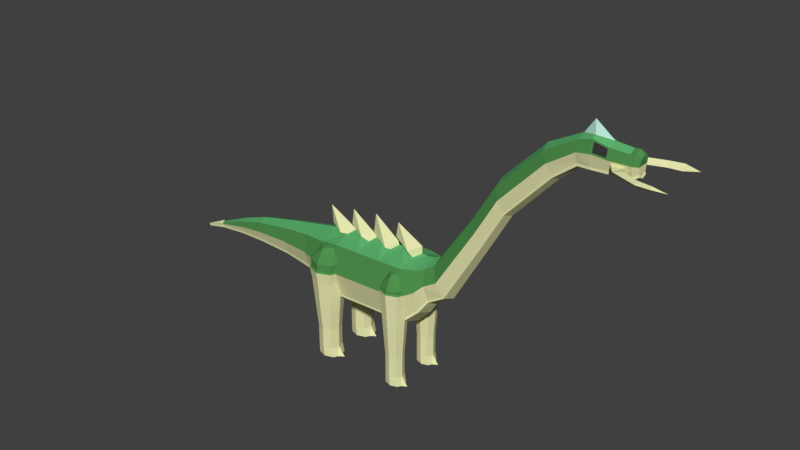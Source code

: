 # Source: Large_Herbivore_Bone.blend  (saved by Blender 2.78.0; exported with 4.5.12 LTS)
import bpy
from mathutils import Matrix  # noqa: F401  (used for matrix-valued properties, if any)

bpy.ops.wm.read_factory_settings(use_empty=True)
scene = bpy.context.scene
scene.name = 'Scene'

# ---- collections
col_collection_1 = bpy.data.collections.new('Collection 1'); scene.collection.children.link(col_collection_1)

# ---- materials (node trees are filled in below, after node groups)
mat_green_hide_large_herbivore_bone = bpy.data.materials.new('Green Hide Large Herbivore Bone')
mat_green_hide_large_herbivore_bone.alpha_threshold = 0.0
mat_green_hide_large_herbivore_bone.use_transparent_shadow = False
mat_green_hide_large_herbivore_bone.diffuse_color = (0.08, 0.28, 0.075, 1.0)
mat_green_hide_large_herbivore_bone.roughness = 0.5
mat_green_hide_large_herbivore_bone.specular_intensity = 0.1
mat_green_hide_large_herbivore_bone.line_color = (0.0, 0.0, 0.0, 1.0)
mat_light_green_hide_large_herbivore_bone = bpy.data.materials.new('Light Green Hide Large Herbivore Bone')
mat_light_green_hide_large_herbivore_bone.alpha_threshold = 0.0
mat_light_green_hide_large_herbivore_bone.use_transparent_shadow = False
mat_light_green_hide_large_herbivore_bone.diffuse_color = (0.11, 0.45, 0.16, 1.0)
mat_light_green_hide_large_herbivore_bone.roughness = 0.5
mat_light_green_hide_large_herbivore_bone.specular_intensity = 0.1
mat_pale_hide_large_herbivore_bone = bpy.data.materials.new('Pale Hide Large Herbivore Bone')
mat_pale_hide_large_herbivore_bone.alpha_threshold = 0.0
mat_pale_hide_large_herbivore_bone.use_transparent_shadow = False
mat_pale_hide_large_herbivore_bone.diffuse_color = (0.5, 0.8, 0.7, 1.0)
mat_pale_hide_large_herbivore_bone.roughness = 0.5
mat_pale_hide_large_herbivore_bone.specular_intensity = 0.1
mat_eyes_large_herbivore_bone = bpy.data.materials.new('Eyes Large Herbivore Bone')
mat_eyes_large_herbivore_bone.alpha_threshold = 0.0
mat_eyes_large_herbivore_bone.use_transparent_shadow = False
mat_eyes_large_herbivore_bone.diffuse_color = (0.03968, 0.03968, 0.03968, 1.0)
mat_eyes_large_herbivore_bone.roughness = 0.5
mat_bone_large_herbivore_bone = bpy.data.materials.new('Bone Large Herbivore Bone')
mat_bone_large_herbivore_bone.alpha_threshold = 0.0
mat_bone_large_herbivore_bone.use_transparent_shadow = False
mat_bone_large_herbivore_bone.diffuse_color = (0.8, 0.8, 0.433, 1.0)
mat_bone_large_herbivore_bone.roughness = 0.5
mat_bone_large_herbivore_bone.specular_intensity = 1.0

# ---- material node trees

# ---- world
world_world = bpy.data.worlds.new('World'); scene.world = world_world
world_world.color = (0.05088, 0.05088, 0.05088)
world_world.use_sun_shadow = False
world_world.sun_shadow_jitter_overblur = 0.0
world_world.cycles.sampling_method = 'MANUAL'

# ---- meshes
me_cube_001 = bpy.data.meshes.new('Cube.001')
me_cube_001.from_pydata([(-2.778, -1.221, 0.4184), (-2.899, -1.221, 3.21), (-2.778, 1.221, 0.4184), (-2.899, 1.221, 3.21), (1.456, -1.221, 0.5395), (1.335, -1.221, 3.331), (1.456, 1.221, 0.5395), (1.335, 1.221, 3.331), (-4.229, 0.0, 4.603), (0.1996, 1.49e-08, 5.016), (-2.839, -1.652, 1.814), (-2.839, 1.652, 1.814), (1.396, 1.652, 1.935), (1.396, -1.652, 1.935), (5.521, -0.5568, 5.79), (-3.907, -1.055, 0.5593), (-3.959, -1.428, 1.765), (-4.012, -1.055, 2.972), (-4.03, 0.0, 3.398), (-4.012, 1.055, 2.972), (-3.959, 1.428, 1.765), (-3.907, 1.055, 0.5593), (-5.266, -0.7889, 0.9936), (-5.305, -1.068, 1.896), (-5.344, -0.7889, 2.798), (-5.358, 0.0, 3.117), (-5.344, 0.7889, 2.798), (-5.305, 1.068, 1.896), (-5.266, 0.7889, 0.9936), (-7.073, -0.6031, 1.128), (-7.103, -0.8165, 1.818), (-7.133, -0.6031, 2.507), (-7.143, 0.0, 2.751), (-7.133, 0.6031, 2.507), (-7.103, 0.8165, 1.818), (-7.073, 0.6031, 1.128), (-9.243, -0.4297, 1.087), (-9.265, -0.5817, 1.579), (-9.286, -0.4297, 2.07), (-9.293, 0.0, 2.244), (-9.286, 0.4297, 2.07), (-9.265, 0.5817, 1.579), (-9.243, 0.4297, 1.087), (-10.99, -0.2615, 0.9272), (-11.0, -0.3541, 1.226), (-11.02, -0.2615, 1.525), (-11.02, 0.0, 1.631), (-11.02, 0.2615, 1.525), (-11.0, 0.3541, 1.226), (-10.99, 0.2615, 0.9272), (2.113, 0.9556, 3.405), (-12.79, -0.07991, 0.6349), (-12.79, -0.1082, 0.7263), (-12.79, -0.07991, 0.8177), (-12.8, 0.0, 0.85), (-12.79, 0.07991, 0.8177), (-12.79, 0.1082, 0.7263), (-12.79, 0.07991, 0.6349), (3.529, -0.6676, 2.387), (2.208, -0.9556, 1.22), (2.161, -1.294, 2.313), (2.113, -0.9556, 3.405), (2.097, 0.0, 3.792), (2.208, 0.9556, 1.22), (2.161, 1.294, 2.313), (2.571, -1.019, 2.719), (2.571, 1.019, 2.719), (2.471, 0.0, 3.881), (2.497, -0.7528, 3.577), (2.497, 0.7528, 3.577), (2.645, -0.7528, 1.86), (2.645, 0.7528, 1.86), (2.953, 0.6676, 3.802), (2.851, 0.0, 4.052), (6.671, -0.5432, 7.808), (3.241, 0.9038, 3.094), (2.953, -0.6676, 3.802), (3.241, -0.9038, 3.094), (3.529, 0.6676, 2.387), (5.041, 0.5568, 6.971), (4.956, 0.0, 7.18), (8.938, -0.4979, 10.26), (5.281, 0.7538, 6.381), (5.041, -0.5568, 6.971), (5.281, -0.7538, 6.381), (5.521, 0.5568, 5.79), (6.204, 0.539, 8.955), (6.121, -0.002067, 9.158), (6.437, 0.7305, 8.381), (6.204, -0.5432, 8.955), (6.437, -0.7346, 8.381), (6.671, 0.539, 7.808), (8.468, 0.4938, 11.29), (8.385, -0.002067, 11.47), (8.703, 0.6692, 10.77), (8.468, -0.4979, 11.29), (8.703, -0.6734, 10.77), (8.938, 0.4938, 10.26), (10.08, -0.4663, 11.13), (10.08, 0.4621, 12.19), (10.08, -0.002067, 12.37), (11.63, -0.4152, 11.27), (10.08, 0.6264, 11.66), (10.08, -0.4663, 12.19), (10.08, -0.6305, 11.66), (10.08, 0.4621, 11.13), (10.73, -0.4663, 11.14), (10.81, 0.4744, 12.29), (10.56, -0.002067, 13.08), (12.57, -0.342, 11.2), (10.81, 0.5965, 11.82), (10.81, -0.4786, 12.29), (10.81, -0.6007, 11.82), (10.73, 0.4621, 11.14), (11.43, 0.4114, 12.12), (11.51, -0.002067, 12.36), (12.82, -0.2488, 11.32), (11.43, 0.5112, 11.74), (11.43, -0.4155, 12.12), (11.43, -0.5153, 11.74), (11.63, 0.411, 11.27), (12.63, 0.3378, 12.15), (12.63, -0.002067, 12.32), (12.27, 0.3833, 11.31), (12.57, 0.4581, 11.66), (12.63, -0.342, 12.15), (12.57, -0.4622, 11.66), (12.57, 0.3378, 11.2), (12.82, -0.002067, 11.21), (12.88, 0.2447, 12.03), (12.88, -0.002067, 12.15), (12.82, -0.002067, 11.66), (12.82, 0.3319, 11.66), (12.88, -0.2488, 12.03), (12.82, -0.3361, 11.66), (12.82, 0.2447, 11.32), (12.27, 0.4425, 11.53), (12.4, -0.3491, 12.12), (12.27, -0.4467, 11.53), (12.27, -0.3874, 11.31), (12.4, -0.002067, 12.29), (12.4, 0.3449, 12.12), (10.73, -0.2342, 12.49), (10.73, 0.23, 12.49), (-3.994, 0.6682, 1.246), (-4.066, 0.4912, 2.307), (-3.994, 1.887, 1.246), (-4.066, 1.854, 2.307), (-2.775, 0.6682, 1.246), (-2.703, 0.4912, 2.307), (-2.775, 1.887, 1.246), (-2.703, 1.854, 2.307), (-4.23, 1.278, 1.246), (-4.33, 1.173, 2.307), (-2.538, 1.278, 1.246), (-2.438, 1.173, 2.307), (-3.384, 2.124, 1.246), (-3.384, 2.119, 2.307), (-3.384, 0.4317, 1.246), (-3.384, 0.2268, 2.307), (-3.384, 1.173, 3.07), (-3.857, 1.173, 3.024), (-3.384, 1.646, 3.024), (-2.911, 1.173, 3.024), (-3.384, 0.6998, 3.024), (-4.074, 1.278, -0.5916), (-3.882, 0.7805, -0.5916), (-3.384, 1.968, -0.5916), (-3.882, 1.775, -0.5916), (-2.694, 1.278, -0.5916), (-2.887, 1.775, -0.5916), (-3.384, 0.5876, -0.5916), (-2.887, 0.7805, -0.5916), (-4.115, 1.278, -2.796), (-3.977, 1.278, -1.655), (-3.811, 0.8509, -1.655), (-3.384, 1.87, -1.655), (-3.811, 1.705, -1.655), (-2.792, 1.278, -1.655), (-2.958, 1.705, -1.655), (-3.384, 0.6853, -1.655), (-2.958, 0.8509, -1.655), (-3.984, 1.278, -3.29), (-3.811, 0.8509, -2.796), (-3.384, 1.87, -2.796), (-3.811, 1.705, -2.796), (-2.792, 1.278, -2.796), (-2.958, 1.705, -2.796), (-3.384, 0.6853, -2.796), (-2.958, 0.8509, -2.796), (-3.994, -0.6681, 1.246), (-3.798, 0.8509, -3.29), (-3.317, 1.87, -3.29), (-3.798, 1.705, -3.29), (-2.435, 1.278, -3.29), (-2.836, 1.705, -3.29), (-3.317, 0.6853, -3.29), (-2.836, 0.8509, -3.29), (-3.317, 1.278, -3.29), (-4.066, -0.4911, 2.307), (-3.994, -1.887, 1.246), (-4.066, -1.854, 2.307), (-2.775, -0.6681, 1.246), (-2.703, -0.4911, 2.307), (-2.775, -1.887, 1.246), (-2.703, -1.854, 2.307), (-4.23, -1.278, 1.246), (-4.33, -1.173, 2.307), (-2.538, -1.278, 1.246), (-2.438, -1.173, 2.307), (-3.384, -2.124, 1.246), (-3.384, -2.118, 2.307), (-3.384, -0.4316, 1.246), (-3.384, -0.2267, 2.307), (-3.384, -1.173, 3.07), (-3.857, -1.173, 3.024), (-3.384, -1.646, 3.024), (-2.911, -1.173, 3.024), (-3.384, -0.6996, 3.024), (-4.074, -1.278, -0.5916), (-3.882, -0.7804, -0.5916), (-3.384, -1.968, -0.5916), (-3.882, -1.775, -0.5916), (-2.694, -1.278, -0.5916), (-2.887, -1.775, -0.5916), (-3.384, -0.5875, -0.5916), (-2.887, -0.7804, -0.5916), (-4.115, -1.278, -2.796), (-3.977, -1.278, -1.655), (-3.811, -0.8508, -1.655), (-3.384, -1.87, -1.655), (-3.811, -1.704, -1.655), (-2.792, -1.278, -1.655), (-2.958, -1.704, -1.655), (-3.384, -0.6852, -1.655), (-2.958, -0.8508, -1.655), (-3.984, -1.278, -3.29), (-3.811, -0.8508, -2.796), (-3.384, -1.87, -2.796), (-3.811, -1.704, -2.796), (-2.792, -1.278, -2.796), (-2.958, -1.704, -2.796), (-3.384, -0.6852, -2.796), (-2.958, -0.8508, -2.796), (-3.798, -0.8508, -3.29), (-3.317, -1.87, -3.29), (-3.798, -1.704, -3.29), (-2.435, -1.278, -3.29), (-2.836, -1.704, -3.29), (-3.317, -0.6852, -3.29), (-2.836, -0.8508, -3.29), (-3.317, -1.278, -3.29), (0.5343, 0.7696, 1.246), (0.4768, 0.628, 2.307), (0.5343, 1.745, 1.246), (0.4768, 1.718, 2.307), (1.51, 0.7696, 1.246), (1.567, 0.628, 2.307), (1.51, 1.745, 1.246), (1.567, 1.718, 2.307), (0.3451, 1.257, 1.246), (0.2652, 1.173, 2.307), (1.699, 1.257, 1.246), (1.779, 1.173, 2.307), (1.022, 1.934, 1.246), (1.022, 1.93, 2.307), (1.022, 0.5804, 1.246), (1.022, 0.4165, 2.307), (1.022, 1.173, 3.07), (0.6436, 1.173, 3.024), (1.022, 1.552, 3.024), (1.4, 1.173, 3.024), (1.022, 0.7949, 3.024), (0.4698, 1.257, -0.5916), (0.6242, 0.8595, -0.5916), (1.022, 1.809, -0.5916), (0.6242, 1.655, -0.5916), (1.574, 1.257, -0.5916), (1.42, 1.655, -0.5916), (1.022, 0.7052, -0.5916), (1.42, 0.8595, -0.5916), (0.4101, 1.257, -2.796), (0.548, 1.257, -1.655), (0.6805, 0.9158, -1.655), (1.022, 1.731, -1.655), (0.6805, 1.599, -1.655), (1.496, 1.257, -1.655), (1.363, 1.599, -1.655), (1.022, 0.7833, -1.655), (1.363, 0.9158, -1.655), (0.5422, 1.257, -3.29), (0.6805, 0.9158, -2.796), (1.022, 1.731, -2.796), (0.6805, 1.599, -2.796), (1.496, 1.257, -2.796), (1.363, 1.599, -2.796), (1.022, 0.7833, -2.796), (1.363, 0.9158, -2.796), (0.5343, -0.7695, 1.246), (0.6914, 0.9158, -3.29), (1.076, 1.731, -3.29), (0.6914, 1.599, -3.29), (1.824, 1.257, -3.29), (1.461, 1.599, -3.29), (1.076, 0.7833, -3.29), (1.461, 0.9158, -3.29), (1.076, 1.257, -3.29), (0.4768, -0.6279, 2.307), (0.5343, -1.745, 1.246), (0.4768, -1.718, 2.307), (1.51, -0.7695, 1.246), (1.567, -0.6279, 2.307), (1.51, -1.745, 1.246), (1.567, -1.718, 2.307), (0.3451, -1.257, 1.246), (0.2652, -1.173, 2.307), (1.699, -1.257, 1.246), (1.779, -1.173, 2.307), (1.022, -1.934, 1.246), (1.022, -1.93, 2.307), (1.022, -0.5803, 1.246), (1.022, -0.4164, 2.307), (1.022, -1.173, 3.07), (0.6436, -1.173, 3.024), (1.022, -1.551, 3.024), (1.4, -1.173, 3.024), (1.022, -0.7947, 3.024), (0.4698, -1.257, -0.5916), (0.6242, -0.8594, -0.5916), (1.022, -1.809, -0.5916), (0.6242, -1.655, -0.5916), (1.574, -1.257, -0.5916), (1.42, -1.655, -0.5916), (1.022, -0.705, -0.5916), (1.42, -0.8594, -0.5916), (0.4101, -1.257, -2.796), (0.548, -1.257, -1.655), (0.6805, -0.9157, -1.655), (1.022, -1.731, -1.655), (0.6805, -1.599, -1.655), (1.496, -1.257, -1.655), (1.363, -1.599, -1.655), (1.022, -0.7832, -1.655), (1.363, -0.9157, -1.655), (0.5422, -1.257, -3.29), (0.6805, -0.9157, -2.796), (1.022, -1.731, -2.796), (0.6805, -1.599, -2.796), (1.496, -1.257, -2.796), (1.363, -1.599, -2.796), (1.022, -0.7832, -2.796), (1.363, -0.9157, -2.796), (0.6914, -0.9157, -3.29), (1.076, -1.731, -3.29), (0.6914, -1.599, -3.29), (1.824, -1.257, -3.29), (1.461, -1.599, -3.29), (1.076, -0.7832, -3.29), (1.461, -0.9157, -3.29), (1.076, -1.257, -3.29), (10.73, 0.4621, 12.38), (10.73, 0.6264, 11.76), (10.73, -0.4663, 12.38), (10.73, -0.6305, 11.76), (11.63, 0.4801, 11.53), (11.51, 0.3838, 12.17), (11.51, -0.388, 12.17), (11.63, -0.4843, 11.53), (10.81, 0.4469, 12.29), (10.81, 0.5619, 11.82), (10.81, -0.451, 12.29), (10.81, -0.5661, 11.82), (11.43, 0.4815, 11.74), (11.43, 0.3875, 12.12), (11.43, -0.3916, 12.12), (11.43, -0.4857, 11.74), (-2.717, -4.496e-07, -0.1919), (-2.739, -1.221, 0.3019), (1.496, 1.221, 0.4229), (-2.739, 1.221, 0.3019), (1.517, -4.496e-07, -0.07082), (1.496, -1.221, 0.4229), (-3.868, -1.055, 0.4428), (2.248, -0.9556, 1.104), (-3.849, -4.496e-07, 0.01606), (-3.868, 1.055, 0.4428), (-5.227, 0.7889, 0.877), (-5.213, -4.496e-07, 0.558), (-5.227, -0.7889, 0.877), (-7.033, -0.6031, 1.012), (-7.023, -4.496e-07, 0.7676), (-7.033, 0.6031, 1.012), (-9.204, 0.4297, 0.9709), (-9.196, -4.496e-07, 0.797), (-9.204, -0.4297, 0.9709), (-10.95, 0.2615, 0.8106), (-10.95, -4.496e-07, 0.7048), (-10.95, -0.2615, 0.8106), (-12.75, 0.07991, 0.5184), (-12.75, -4.496e-07, 0.4861), (-12.75, -0.07991, 0.5184), (2.685, -0.7528, 1.744), (2.711, -4.496e-07, 1.44), (3.568, -0.6676, 2.27), (2.264, -4.496e-07, 0.7172), (2.248, 0.9556, 1.104), (2.685, 0.7528, 1.744), (3.67, -4.496e-07, 2.02), (3.568, 0.6676, 2.27), (5.561, 0.5568, 5.674), (5.561, -0.5568, 5.674), (5.646, -4.496e-07, 5.465), (6.71, -0.5432, 7.691), (6.793, -0.002067, 7.488), (8.978, 0.4938, 10.14), (6.71, 0.539, 7.691), (8.978, -0.4979, 10.14), (9.061, -0.002067, 9.956), (10.12, -0.4663, 11.01), (10.12, -0.002067, 10.83), (10.12, 0.4621, 11.01), (10.77, 0.4621, 11.02), (10.77, -0.4663, 11.02), (10.77, -0.002067, 10.8), (11.55, -0.388, 11.02), (11.55, -0.002067, 10.84), (11.55, 0.3838, 11.02), (12.44, 0.3449, 11.07), (12.61, -0.342, 11.08), (12.61, -0.002067, 10.92), (12.86, -0.002067, 11.09), (12.61, 0.3378, 11.08), (12.86, 0.2447, 11.21), (12.44, -0.002067, 10.91), (12.44, -0.3491, 11.07), (12.86, -0.2488, 11.21), (12.4, 0.3449, 11.19), (11.51, 0.3838, 11.14), (11.51, -0.5245, 11.66), (11.51, -0.388, 11.14), (11.51, 0.5204, 11.66), (12.4, -0.3491, 11.19), (12.4, 0.4677, 11.66), (12.4, -0.4718, 11.66), (12.49, 0.8073, 11.33), (12.03, 0.8657, 11.31), (12.03, -1.015, 11.49), (12.03, -0.8698, 11.31), (12.03, 1.011, 11.49), (12.49, -0.8115, 11.33), (12.49, 0.9319, 11.6), (12.49, -0.936, 11.6), (13.32, 1.104, 11.32), (13.31, 1.287, 11.28), (13.31, -1.507, 11.47), (13.31, -1.291, 11.28), (13.31, 1.503, 11.47), (13.32, -1.108, 11.32), (13.32, 1.274, 11.57), (13.32, -1.278, 11.57), (13.96, 1.201, 11.31), (13.96, 1.287, 11.28), (13.96, -1.507, 11.47), (13.96, -1.291, 11.28), (13.96, 1.503, 11.47), (13.96, -1.205, 11.31), (13.96, 1.386, 11.58), (13.96, -1.39, 11.58), (14.67, 1.352, 11.43), (14.67, -1.356, 11.43), (-3.384, -2.121, 1.887), (-3.384, -0.3078, 1.887), (-4.291, -1.214, 1.887), (-2.478, -1.214, 1.887), (-2.731, -0.5612, 1.887), (-2.731, -1.867, 1.887), (-4.037, -1.867, 1.887), (-4.037, -0.5612, 1.887), (0.4381, 0.6104, 2.107), (0.4381, 1.778, 2.107), (1.606, 1.778, 2.107), (1.606, 0.6104, 2.107), (1.832, 1.194, 2.107), (0.2115, 1.194, 2.107), (1.022, 0.3838, 2.107), (1.022, 2.005, 2.107), (-4.098, 0.5064, 1.827), (-4.098, 1.934, 1.827), (-2.671, 1.934, 1.827), (-2.671, 0.5064, 1.827), (-2.394, 1.22, 1.827), (-4.375, 1.22, 1.827), (-3.384, 0.2295, 1.827), (-3.384, 2.211, 1.827), (-4.098, -0.5063, 1.827), (-4.098, -1.934, 1.827), (-2.671, -1.934, 1.827), (-2.671, -0.5063, 1.827), (-2.394, -1.22, 1.827), (-4.375, -1.22, 1.827), (-3.384, -0.2293, 1.827), (-3.384, -2.211, 1.827), (-3.384, 2.121, 1.887), (-3.384, 0.3079, 1.887), (-4.291, 1.214, 1.887), (-2.478, 1.214, 1.887), (-2.731, 0.5613, 1.887), (-2.731, 1.867, 1.887), (-4.037, 1.867, 1.887), (-4.037, 0.5613, 1.887), (0.4381, -0.6102, 2.107), (0.4381, -1.778, 2.107), (1.606, -1.778, 2.107), (1.606, -0.6102, 2.107), (1.832, -1.194, 2.107), (0.2115, -1.194, 2.107), (1.022, -0.3837, 2.107), (1.022, -2.005, 2.107), (0.4839, -0.6456, 2.175), (0.4839, -1.722, 2.175), (1.56, -1.722, 2.175), (1.56, -0.6456, 2.175), (1.769, -1.184, 2.175), (0.2752, -1.184, 2.175), (1.022, -0.4369, 2.175), (1.022, -1.93, 2.175), (0.4839, 0.6457, 2.175), (0.4839, 1.722, 2.175), (1.56, 1.722, 2.175), (1.56, 0.6457, 2.175), (1.769, 1.184, 2.175), (0.2752, 1.184, 2.175), (1.022, 0.437, 2.175), (1.022, 1.93, 2.175), (0.5451, 1.257, -3.043), (0.548, 1.257, -2.226), (0.548, -1.257, -2.226), (0.5451, -1.257, -3.043), (-3.98, 1.278, -3.043), (-3.977, 1.278, -2.226), (-3.98, -1.278, -3.043), (-3.977, -1.278, -2.226), (1.535, 1.428, -3.29), (1.535, 1.087, -3.29), (1.535, -1.428, -3.29), (1.535, -1.086, -3.29), (-2.743, -1.491, -3.29), (-2.743, -1.064, -3.29), (-2.743, 1.491, -3.29), (-2.743, 1.064, -3.29), (0.04472, 1.221, 0.4991), (-1.367, 1.221, 0.4588), (-1.488, 1.221, 3.25), (-0.07633, 1.221, 3.29), (-1.367, -1.221, 0.4588), (0.04472, -1.221, 0.4991), (-0.07633, -1.221, 3.29), (-1.488, -1.221, 3.25), (-2.718, 2.123e-08, 4.826), (-1.237, 0.0, 5.035), (-0.0158, -1.652, 1.895), (-1.427, -1.652, 1.854), (-1.427, 1.652, 1.854), (-0.0158, 1.652, 1.895), (0.08424, 1.221, 0.3826), (-1.327, 1.221, 0.3422), (-1.327, -1.221, 0.3422), (0.08424, -1.221, 0.3826), (0.1056, -4.496e-07, -0.1112), (-1.306, -4.496e-07, -0.1515), (1.324, 0.2814, 3.578), (1.705, 0.0, 3.808), (1.324, -0.2814, 3.578), (0.608, 0.0, 3.804), (-0.08703, -0.2814, 3.537), (0.2551, 0.0, 3.794), (-0.8034, 0.0, 3.764), (-0.08703, 0.2814, 3.537), (-1.156, 0.0, 3.754), (-1.498, 0.2814, 3.497), (-2.215, 0.0, 3.724), (-1.498, -0.2814, 3.497), (-2.568, 0.0, 3.713), (-2.91, -0.2814, 3.456), (-3.475, 0.0, 3.551), (-2.91, 0.2814, 3.456), (-12.83, -0.1258, 0.7564), (-12.84, -0.09293, 0.8626), (-12.84, 0.0, 0.9002), (-12.84, 0.09293, 0.8626), (-12.83, 0.1258, 0.7564), (-12.83, 0.09293, 0.6501), (-12.83, -0.09293, 0.6501), (-14.07, 0.0, 0.319), (-12.78, -0.09293, 0.5146), (-14.02, -5.229e-07, 0.1835), (-12.78, 0.09293, 0.5146), (-12.78, -5.229e-07, 0.477), (1.131, 0.422, 3.869), (1.131, -0.422, 3.869), (1.702, 1.49e-08, 4.215), (0.05631, 1.49e-08, 4.209), (0.2079, 0.0, 3.988), (-0.3054, 0.422, 3.602), (-0.3054, -0.422, 3.602), (-1.38, 0.0, 3.942), (-2.84, 2.123e-08, 3.947), (-1.92, -0.3613, 3.656), (-1.92, 0.3613, 3.656), (-1.481, 2.123e-08, 3.986), (-4.146, 0.0, 3.598), (-3.298, -0.422, 3.456), (-2.785, 0.0, 3.842), (-3.298, 0.422, 3.456)], [], [(0, 10, 16, 15), (563, 553, 7, 12), (116, 109, 428, 435), (561, 557, 1, 10), (35, 28, 386, 391), (558, 606, 607), (552, 3, 585, 582, 580, 579), (74, 14, 410, 412), (113, 437, 426, 421), (441, 439, 424, 434), (8, 613, 610), (13, 4, 59, 60), (554, 561, 10, 0), (12, 7, 50, 64), (550, 563, 12, 6), (1, 583, 584, 18, 17), (437, 436, 427, 426), (19, 20, 27, 26), (16, 17, 24, 23), (20, 21, 28, 27), (11, 2, 21, 20), (135, 128, 430, 432), (10, 1, 17, 16), (3, 11, 20, 19), (23, 24, 31, 30), (27, 28, 35, 34), (24, 25, 32, 31), (22, 23, 30, 29), (18, 19, 26, 25), (85, 91, 415, 409), (15, 16, 23, 22), (17, 18, 25, 24), (29, 30, 37, 36), (42, 35, 391, 392), (32, 33, 40, 39), (43, 51, 400, 397), (26, 27, 34, 33), (21, 2, 379, 385), (25, 26, 33, 32), (0, 15, 382, 377), (49, 42, 392, 395), (39, 40, 47, 46), (56, 57, 591, 590), (40, 41, 48, 47), (31, 32, 39, 38), (34, 35, 42, 41), (30, 31, 38, 37), (33, 34, 41, 40), (47, 48, 56, 55), (44, 45, 53, 52), (48, 49, 57, 56), (45, 46, 54, 53), (36, 37, 44, 43), (38, 39, 46, 45), (41, 42, 49, 48), (37, 38, 45, 44), (399, 400, 594, 597), (54, 55, 589, 588), (400, 51, 592, 594), (14, 58, 403, 410), (78, 85, 409, 408), (46, 47, 55, 54), (439, 106, 422, 424), (43, 44, 52, 51), (7, 570, 571, 62, 50), (6, 12, 64, 63), (9, 599, 600), (5, 13, 60, 61), (53, 54, 588, 587), (55, 56, 590, 589), (109, 441, 434, 428), (57, 398, 596, 591), (97, 105, 420, 414), (61, 60, 65, 68), (22, 29, 389, 388), (62, 61, 68, 67), (68, 65, 77, 76), (69, 67, 73, 72), (66, 69, 72, 75), (65, 70, 58, 77), (60, 59, 70, 65), (50, 62, 67, 69), (64, 50, 69, 66), (63, 64, 66, 71), (77, 58, 14, 84), (550, 6, 378, 564), (72, 73, 80, 79), (75, 72, 79, 82), (71, 66, 75, 78), (67, 68, 76, 73), (71, 78, 408, 406), (52, 53, 587, 586), (28, 21, 385, 386), (79, 80, 87, 86), (82, 79, 86, 88), (80, 83, 89, 87), (76, 77, 84, 83), (78, 75, 82, 85), (98, 81, 416, 418), (73, 76, 83, 80), (87, 89, 95, 93), (106, 98, 418, 422), (91, 88, 94, 97), (89, 90, 96, 95), (84, 14, 74, 90), (83, 84, 90, 89), (85, 82, 88, 91), (105, 113, 421, 420), (97, 94, 102, 105), (95, 96, 104, 103), (96, 81, 98, 104), (70, 59, 383, 401), (88, 86, 92, 94), (86, 87, 93, 92), (36, 43, 397, 394), (90, 74, 81, 96), (104, 98, 106, 363), (6, 63, 405, 378), (99, 100, 143, 360), (102, 99, 360, 361), (63, 71, 406, 405), (93, 95, 103, 100), (94, 92, 99, 102), (92, 93, 100, 99), (111, 112, 371, 370), (108, 142, 115), (436, 127, 431, 427), (113, 361, 440, 437), (103, 104, 363, 362), (105, 102, 361, 113), (127, 135, 432, 431), (100, 142, 108), (140, 137, 125, 122), (29, 36, 394, 389), (436, 442, 124, 127), (137, 443, 126, 125), (360, 143, 115, 365), (57, 49, 395, 398), (363, 106, 439, 438), (114, 117, 372, 373), (125, 126, 134, 133), (126, 109, 116, 134), (59, 4, 381, 383), (121, 122, 130, 129), (442, 141, 121, 124), (141, 140, 122, 121), (81, 74, 412, 416), (443, 441, 109, 126), (128, 131, 134, 116), (135, 132, 131, 128), (132, 129, 131), (131, 133, 134), (127, 124, 132, 135), (128, 116, 435, 430), (122, 125, 133, 130), (124, 121, 129, 132), (367, 101, 447, 446), (58, 70, 401, 403), (365, 115, 140, 141), (440, 365, 141, 442), (366, 438, 443, 137), (101, 139, 449, 447), (91, 97, 414, 415), (115, 366, 137, 140), (133, 131, 130), (131, 129, 130), (142, 100, 103, 362), (143, 100, 108), (115, 142, 362, 366), (115, 143, 108), (504, 153, 147, 508), (502, 157, 151, 507), (505, 155, 149, 506), (503, 159, 145, 509), (150, 154, 169, 170), (160, 161, 164), (157, 147, 162), (156, 150, 170, 167), (507, 151, 155, 505), (509, 145, 153, 504), (144, 152, 165, 166), (151, 163, 155), (155, 163, 149), (158, 144, 166, 171), (506, 149, 159, 503), (508, 147, 157, 502), (162, 161, 160), (163, 162, 160), (164, 161, 145), (164, 163, 160), (162, 147, 161), (161, 147, 153), (163, 151, 162), (162, 151, 157), (149, 163, 164), (164, 159, 149), (145, 161, 153), (145, 159, 164), (168, 167, 176, 177), (172, 171, 180, 181), (169, 172, 181, 178), (167, 170, 179, 176), (154, 148, 172, 169), (152, 146, 168, 165), (148, 158, 171, 172), (146, 156, 167, 168), (178, 181, 189, 186), (176, 179, 187, 184), (175, 174, 539, 183), (179, 178, 186, 187), (171, 166, 175, 180), (165, 168, 177, 174), (170, 169, 178, 179), (166, 165, 174, 175), (183, 538, 182, 191), (187, 186, 548, 195), (173, 185, 538), (188, 183, 191, 196), (181, 180, 188, 189), (177, 176, 184, 185), (180, 175, 183, 188), (174, 177, 185, 539), (198, 194, 549, 197, 196), (192, 195, 548, 194, 198), (193, 192, 198, 182), (182, 198, 196, 191), (184, 187, 195, 192), (186, 189, 197, 549), (189, 188, 196, 197), (185, 184, 192, 193), (472, 476, 201, 207), (470, 475, 205, 211), (473, 474, 203, 209), (471, 477, 199, 213), (204, 224, 223, 208), (214, 218, 215), (211, 216, 201), (210, 221, 224, 204), (475, 473, 209, 205), (477, 472, 207, 199), (190, 220, 219, 206), (205, 209, 217), (209, 203, 217), (212, 225, 220, 190), (474, 471, 213, 203), (476, 470, 211, 201), (216, 214, 215), (217, 214, 216), (218, 199, 215), (218, 214, 217), (216, 215, 201), (215, 207, 201), (217, 216, 205), (216, 211, 205), (203, 218, 217), (218, 203, 213), (199, 207, 215), (199, 218, 213), (222, 231, 230, 221), (226, 235, 234, 225), (223, 232, 235, 226), (221, 230, 233, 224), (208, 223, 226, 202), (206, 219, 222, 200), (202, 226, 225, 212), (200, 222, 221, 210), (232, 240, 243, 235), (230, 238, 241, 233), (229, 237, 541, 228), (233, 241, 240, 232), (225, 234, 229, 220), (219, 228, 231, 222), (224, 233, 232, 223), (220, 229, 228, 219), (237, 244, 236, 540), (241, 248, 546, 240), (227, 540, 239), (242, 249, 244, 237), (235, 243, 242, 234), (231, 239, 238, 230), (234, 242, 237, 229), (228, 541, 239, 231), (251, 249, 250, 547, 247), (245, 251, 247, 546, 248), (246, 236, 251, 245), (236, 244, 249, 251), (238, 245, 248, 241), (240, 247, 547), (243, 250, 249, 242), (239, 246, 245, 238), (531, 261, 255, 527), (533, 265, 259, 528), (530, 263, 257, 529), (532, 267, 253, 526), (258, 262, 277, 278), (268, 269, 272), (265, 255, 270), (264, 258, 278, 275), (528, 259, 263, 530), (526, 253, 261, 531), (252, 260, 273, 274), (259, 271, 263), (263, 271, 257), (266, 252, 274, 279), (529, 257, 267, 532), (527, 255, 265, 533), (270, 269, 268), (271, 270, 268), (272, 269, 253), (272, 271, 268), (270, 255, 269), (269, 255, 261), (271, 259, 270), (270, 259, 265), (257, 271, 272), (272, 267, 257), (253, 269, 261), (253, 267, 272), (276, 275, 284, 285), (280, 279, 288, 289), (277, 280, 289, 286), (275, 278, 287, 284), (262, 256, 280, 277), (260, 254, 276, 273), (256, 266, 279, 280), (254, 264, 275, 276), (286, 289, 297, 294), (284, 287, 295, 292), (283, 282, 535, 291), (287, 286, 294, 295), (279, 274, 283, 288), (273, 276, 285, 282), (278, 277, 286, 287), (274, 273, 282, 283), (291, 534, 290, 299), (295, 294, 542, 303), (281, 293, 534), (296, 291, 299, 304), (289, 288, 296, 297), (285, 284, 292, 293), (288, 283, 291, 296), (282, 285, 293, 535), (306, 302, 543, 305, 304), (300, 303, 542, 302, 306), (301, 300, 306, 290), (290, 306, 304, 299), (292, 295, 303, 300), (294, 543, 302), (297, 296, 304, 305), (293, 292, 300, 301), (523, 519, 309, 315), (525, 520, 313, 319), (522, 521, 311, 317), (524, 518, 307, 321), (312, 332, 331, 316), (322, 326, 323), (319, 324, 309), (318, 329, 332, 312), (520, 522, 317, 313), (518, 523, 315, 307), (298, 328, 327, 314), (313, 317, 325), (317, 311, 325), (320, 333, 328, 298), (521, 524, 321, 311), (519, 525, 319, 309), (324, 322, 323), (325, 322, 324), (326, 307, 323), (326, 322, 325), (324, 323, 309), (323, 315, 309), (325, 324, 313), (324, 319, 313), (311, 326, 325), (326, 311, 321), (307, 315, 323), (307, 326, 321), (330, 339, 338, 329), (334, 343, 342, 333), (331, 340, 343, 334), (329, 338, 341, 332), (316, 331, 334, 310), (314, 327, 330, 308), (310, 334, 333, 320), (308, 330, 329, 318), (340, 348, 351, 343), (338, 346, 349, 341), (337, 345, 536, 336), (341, 349, 348, 340), (333, 342, 337, 328), (327, 336, 339, 330), (332, 341, 340, 331), (328, 337, 336, 327), (345, 352, 344, 537), (349, 356, 544, 348), (335, 537, 347), (350, 357, 352, 345), (343, 351, 350, 342), (339, 347, 346, 338), (342, 350, 345, 337), (336, 536, 347, 339), (359, 357, 358, 545, 355), (353, 359, 355, 544, 356), (354, 344, 359, 353), (344, 352, 357, 359), (346, 353, 356, 349), (348, 355, 545), (351, 358, 357, 350), (347, 354, 353, 346), (107, 110, 361, 360), (112, 111, 362, 363), (110, 117, 440, 361), (117, 114, 365, 440), (118, 119, 438, 366), (111, 118, 366, 362), (114, 107, 360, 365), (119, 112, 363, 438), (369, 368, 373, 372), (370, 371, 375, 374), (107, 114, 373, 368), (119, 118, 374, 375), (117, 110, 369, 372), (110, 107, 368, 369), (112, 119, 375, 371), (118, 111, 370, 374), (381, 380, 404, 383), (568, 380, 381, 567), (564, 378, 380, 568), (380, 378, 405, 404), (376, 377, 382, 384), (385, 384, 387, 386), (379, 376, 384, 385), (384, 382, 388, 387), (390, 389, 394, 393), (391, 390, 393, 392), (386, 387, 390, 391), (387, 388, 389, 390), (393, 394, 397, 396), (392, 393, 396, 395), (398, 399, 597, 596), (395, 396, 399, 398), (396, 397, 400, 399), (51, 52, 586, 592), (404, 405, 406, 402), (383, 404, 402, 401), (407, 408, 409, 411), (401, 402, 407, 403), (402, 406, 408, 407), (411, 409, 415, 413), (403, 407, 411, 410), (412, 413, 417, 416), (410, 411, 413, 412), (417, 414, 420, 419), (413, 415, 414, 417), (419, 420, 421, 423), (416, 417, 419, 418), (422, 423, 425, 424), (418, 419, 423, 422), (434, 433, 429, 428), (423, 421, 426, 425), (429, 431, 432, 430), (433, 427, 431, 429), (428, 429, 430, 435), (425, 426, 427, 433), (424, 425, 433, 434), (15, 22, 388, 382), (554, 0, 377, 566), (120, 123, 436, 437), (101, 367, 438, 439), (364, 120, 437, 440), (139, 101, 439, 441), (136, 364, 440, 442), (367, 138, 443, 438), (138, 139, 441, 443), (123, 136, 442, 436), (451, 446, 454, 459), (450, 444, 452, 458), (139, 138, 451, 449), (364, 136, 450, 448), (120, 364, 448, 445), (123, 120, 445, 444), (136, 123, 444, 450), (138, 367, 446, 451), (453, 456, 464, 461), (456, 458, 466, 464), (447, 449, 457, 455), (446, 447, 455, 454), (449, 451, 459, 457), (448, 450, 458, 456), (445, 448, 456, 453), (444, 445, 453, 452), (464, 466, 468), (465, 467, 469), (452, 453, 461, 460), (458, 452, 460, 466), (459, 454, 462, 467), (455, 457, 465, 463), (454, 455, 463, 462), (457, 459, 467, 465), (461, 464, 468), (460, 461, 468), (466, 460, 468), (467, 462, 469), (463, 465, 469), (462, 463, 469), (256, 481, 484, 266), (252, 478, 483, 260), (258, 480, 482, 262), (266, 484, 478, 252), (262, 482, 481, 256), (264, 485, 480, 258), (260, 483, 479, 254), (308, 318, 517, 511), (499, 495, 476, 472), (501, 496, 475, 470), (498, 497, 474, 473), (500, 494, 477, 471), (496, 498, 473, 475), (494, 499, 472, 477), (497, 500, 471, 474), (146, 487, 493, 156), (148, 489, 492, 158), (144, 486, 491, 152), (150, 488, 490, 154), (158, 492, 486, 144), (154, 490, 489, 148), (156, 493, 488, 150), (152, 491, 487, 146), (200, 210, 501, 495), (202, 212, 500, 497), (190, 206, 499, 494), (204, 208, 498, 496), (212, 190, 494, 500), (208, 202, 497, 498), (210, 204, 496, 501), (206, 200, 495, 499), (495, 501, 470, 476), (491, 504, 508, 487), (493, 502, 507, 488), (490, 505, 506, 489), (492, 503, 509, 486), (488, 507, 505, 490), (486, 509, 504, 491), (489, 506, 503, 492), (310, 320, 516, 513), (298, 314, 515, 510), (312, 316, 514, 512), (320, 298, 510, 516), (316, 310, 513, 514), (318, 312, 512, 517), (314, 308, 511, 515), (487, 508, 502, 493), (511, 517, 525, 519), (513, 516, 524, 521), (510, 515, 523, 518), (512, 514, 522, 520), (516, 510, 518, 524), (514, 513, 521, 522), (517, 512, 520, 525), (515, 511, 519, 523), (479, 527, 533, 485), (481, 529, 532, 484), (478, 526, 531, 483), (480, 528, 530, 482), (484, 532, 526, 478), (482, 530, 529, 481), (485, 533, 528, 480), (483, 531, 527, 479), (254, 479, 485, 264), (534, 291, 281), (535, 293, 281), (291, 535, 281), (534, 293, 301, 290), (347, 536, 335), (536, 345, 335), (347, 537, 344, 354), (537, 335, 345), (538, 183, 173), (539, 185, 173), (183, 539, 173), (538, 185, 193, 182), (239, 540, 236, 246), (540, 227, 237), (239, 541, 227), (541, 237, 227), (543, 294, 297, 305), (542, 294, 302), (348, 544, 355), (545, 358, 351, 348), (547, 250, 243, 240), (240, 546, 247), (548, 186, 194), (549, 194, 186), (4, 555, 567, 381), (555, 554, 566, 567), (379, 565, 569, 376), (565, 564, 568, 569), (376, 569, 566, 377), (569, 568, 567, 566), (2, 551, 565, 379), (551, 550, 564, 565), (2, 11, 562, 551), (551, 562, 563, 550), (4, 13, 560, 555), (555, 560, 561, 554), (7, 553, 577, 575, 573, 570), (553, 552, 579, 578, 576, 577), (9, 601, 599), (559, 605, 604), (13, 5, 556, 560), (560, 556, 557, 561), (11, 3, 552, 562), (562, 552, 553, 563), (572, 573, 575, 574, 556, 5), (570, 573, 601, 598), (571, 572, 5, 61, 62), (571, 570, 598, 600), (574, 575, 602, 604), (574, 576, 578, 581, 557, 556), (575, 577, 603, 602), (577, 576, 605, 603), (581, 578, 609, 607), (581, 580, 582, 583, 1, 557), (578, 579, 608, 609), (579, 580, 606, 608), (584, 585, 3, 19, 18), (584, 583, 611, 610), (583, 582, 612, 611), (582, 585, 613, 612), (593, 591, 596, 595), (590, 591, 593), (587, 588, 593), (592, 586, 593), (586, 587, 593), (589, 590, 593), (588, 589, 593), (592, 593, 595, 594), (597, 594, 595), (596, 597, 595), (600, 598, 9), (600, 599, 572, 571), (599, 601, 573, 572), (598, 601, 9), (602, 603, 559), (603, 605, 559), (604, 602, 559), (604, 605, 576, 574), (609, 608, 558), (607, 606, 580, 581), (608, 606, 558), (607, 609, 558), (610, 613, 585, 584), (610, 611, 8), (611, 612, 8), (612, 613, 8)])
me_cube_001.polygons.foreach_set('material_index', [4, 0, 4, 0, 4, 4, 1, 4, 4, 4, 4, 4, 4, 0, 4, 1, 4, 0, 0, 4, 4, 4, 0, 0, 0, 4, 1, 4, 1, 4, 4, 1, 4, 4, 1, 4, 0, 4, 1, 4, 4, 1, 4, 0, 1, 4, 0, 0, 0, 0, 4, 1, 4, 1, 4, 0, 4, 4, 4, 4, 4, 1, 4, 4, 1, 4, 4, 0, 4, 4, 4, 4, 4, 0, 4, 1, 0, 1, 0, 4, 4, 1, 0, 4, 4, 4, 1, 0, 4, 1, 4, 4, 4, 1, 0, 1, 0, 4, 4, 1, 1, 4, 4, 0, 4, 0, 4, 4, 4, 0, 4, 4, 0, 1, 4, 4, 4, 4, 1, 0, 4, 1, 0, 1, 0, 2, 4, 4, 0, 4, 4, 2, 0, 4, 4, 0, 1, 4, 4, 0, 0, 4, 4, 0, 0, 0, 4, 4, 4, 4, 0, 0, 4, 4, 0, 0, 4, 4, 1, 0, 0, 4, 4, 1, 0, 0, 1, 2, 1, 2, 0, 0, 0, 0, 4, 0, 0, 4, 0, 0, 4, 0, 0, 4, 0, 0, 0, 0, 0, 0, 0, 0, 0, 0, 0, 0, 0, 0, 4, 4, 4, 4, 4, 4, 4, 4, 4, 4, 4, 4, 4, 4, 4, 4, 4, 4, 4, 4, 4, 4, 4, 4, 4, 4, 4, 4, 4, 4, 4, 4, 0, 0, 0, 0, 4, 0, 0, 4, 0, 0, 4, 0, 0, 4, 0, 0, 0, 0, 0, 0, 0, 0, 0, 0, 0, 0, 0, 0, 4, 4, 4, 4, 4, 4, 4, 4, 4, 4, 4, 4, 4, 4, 4, 4, 4, 4, 4, 4, 4, 4, 4, 4, 4, 4, 4, 4, 4, 4, 4, 4, 0, 0, 0, 0, 4, 0, 0, 4, 0, 0, 4, 0, 0, 4, 0, 0, 0, 0, 0, 0, 0, 0, 0, 0, 0, 0, 0, 0, 4, 4, 4, 4, 4, 4, 4, 4, 4, 4, 4, 4, 4, 4, 4, 4, 4, 4, 4, 4, 4, 4, 4, 4, 4, 4, 4, 4, 4, 4, 4, 4, 0, 0, 0, 0, 4, 0, 0, 4, 0, 0, 4, 0, 0, 4, 0, 0, 0, 0, 0, 0, 0, 0, 0, 0, 0, 0, 0, 0, 4, 4, 4, 4, 4, 4, 4, 4, 4, 4, 4, 4, 4, 4, 4, 4, 4, 4, 4, 4, 4, 4, 4, 4, 4, 4, 4, 4, 4, 4, 4, 4, 0, 0, 0, 0, 0, 0, 0, 0, 3, 3, 0, 0, 0, 0, 0, 0, 4, 4, 4, 4, 4, 4, 4, 4, 4, 4, 4, 4, 4, 4, 4, 4, 4, 4, 4, 4, 4, 4, 4, 4, 4, 4, 4, 4, 4, 4, 4, 4, 4, 4, 4, 4, 4, 4, 4, 4, 4, 4, 4, 4, 4, 4, 4, 4, 4, 4, 4, 4, 4, 4, 4, 4, 4, 4, 4, 4, 4, 4, 4, 4, 4, 4, 4, 4, 4, 4, 4, 4, 4, 4, 4, 4, 4, 4, 4, 4, 4, 4, 4, 4, 4, 4, 4, 4, 0, 0, 0, 0, 0, 0, 0, 4, 4, 4, 4, 4, 4, 4, 4, 4, 4, 4, 4, 4, 4, 4, 4, 0, 0, 0, 0, 0, 0, 0, 0, 4, 4, 4, 4, 4, 4, 4, 0, 0, 0, 0, 0, 0, 0, 0, 0, 0, 0, 0, 0, 0, 0, 0, 0, 4, 4, 4, 4, 4, 4, 4, 4, 4, 4, 4, 4, 4, 4, 4, 4, 4, 4, 4, 4, 4, 4, 4, 4, 4, 4, 4, 4, 4, 4, 4, 4, 4, 4, 4, 4, 4, 1, 1, 4, 4, 0, 0, 0, 0, 1, 4, 1, 4, 4, 1, 4, 4, 4, 1, 4, 4, 1, 4, 4, 4, 4, 4, 4, 4, 4, 4, 4, 4, 4, 4, 4, 4, 4, 4, 4, 4, 4, 4, 4, 4, 4, 4, 4, 4, 4, 4])
me_cube_001.materials.append(mat_green_hide_large_herbivore_bone)
me_cube_001.materials.append(mat_light_green_hide_large_herbivore_bone)
me_cube_001.materials.append(mat_pale_hide_large_herbivore_bone)
me_cube_001.materials.append(mat_eyes_large_herbivore_bone)
me_cube_001.materials.append(mat_bone_large_herbivore_bone)
me_cube_001.use_remesh_preserve_volume = False
me_cube_001.use_remesh_preserve_attributes = False
me_cube_001.use_mirror_vertex_groups = False
me_cube_001.update()
arm_large_herbivore_bone_armeture = bpy.data.armatures.new('Large Herbivore Bone Armeture')  # bones are not reproduced

# ---- objects
ob_large_herbivore_bone_armeture = bpy.data.objects.new('Large Herbivore Bone Armeture', arm_large_herbivore_bone_armeture)
ob_large_herbivore_bone = bpy.data.objects.new('Large Herbivore Bone', me_cube_001)

# ---- transforms, parenting, visibility, modifiers, constraints
ob_large_herbivore_bone_armeture.location = (0.0, 0.0, 0.0)
ob_large_herbivore_bone_armeture.scale = (1.35, 1.35, 1.35)
ob_large_herbivore_bone_armeture.lineart.crease_threshold = 0.0
ob_large_herbivore_bone.parent = ob_large_herbivore_bone_armeture
ob_large_herbivore_bone.location = (1.063, 0.0, 3.292)
ob_large_herbivore_bone.lineart.crease_threshold = 0.0
_vg = ob_large_herbivore_bone.vertex_groups.new(name='Main Bone')
_vg = ob_large_herbivore_bone.vertex_groups.new(name='Torso Core')
for _i, _w in zip([1, 3, 4, 5, 7, 8, 9, 12, 13, 50, 58, 59, 60, 61, 62, 63, 64, 65, 66, 67, 68, 69, 70, 71, 72, 73, 75, 76, 77, 78, 380, 381, 383, 401, 402, 403, 404, 405, 406, 407, 408, 552, 553, 554, 555, 556, 557, 558, 559, 560, 561, 562, 563, 566, 567, 568, 569, 570, 571, 572, 573, 574, 575, 576, 577, 578, 579, 580, 581, 582, 583, 584, 585, 598, 599, 600, 601, 602, 603, 604, 605, 606, 607, 608, 609, 610, 611, 612, 613], [0.05827, 0.0557, 0.1927, 0.494, 0.479, 0.05216, 0.7864, 0.02739, 0.03646, 0.6921, 0.4603, 0.461, 0.6341, 0.7076, 0.6803, 0.4436, 0.5882, 0.7057, 0.6656, 0.3433, 0.5795, 0.5651, 0.7352, 0.704, 0.1009, 0.05457, 0.1756, 0.0962, 0.1699, 0.4492, 0.1815, 0.1927, 0.461, 0.7352, 0.7455, 0.4603, 0.5466, 0.4436, 0.704, 0.4934, 0.4492, 0.1968, 0.3379, 0.06424, 0.1285, 0.3488, 0.2035, 0.2969, 0.5416, 0.0243, 0.01215, 0.009129, 0.01826, 0.06424, 0.1285, 0.121, 0.0605, 0.6327, 0.7333, 0.6402, 0.664, 0.4452, 0.6028, 0.4193, 0.4398, 0.3581, 0.2468, 0.1745, 0.2502, 0.1133, 0.05522, 0.02608, 0.05393, 0.7095, 0.7133, 0.7599, 0.7252, 0.5722, 0.4907, 0.4934, 0.4805, 0.2357, 0.2736, 0.2719, 0.3275, 0.03912, 0.05369, 0.08276, 0.05305]): _vg.add([_i], _w, 'REPLACE')
_vg = ob_large_herbivore_bone.vertex_groups.new(name='Neck Lower')
for _i, _w in zip([5, 7, 9, 14, 50, 58, 59, 60, 61, 62, 63, 64, 65, 66, 67, 68, 69, 70, 71, 72, 73, 74, 75, 76, 77, 78, 79, 80, 82, 83, 84, 85, 86, 87, 88, 89, 90, 91, 383, 401, 402, 403, 404, 405, 406, 407, 408, 409, 410, 411, 412, 413, 415, 552, 553, 556, 557, 558, 559, 570, 571, 572, 573, 574, 575, 576, 577, 578, 579, 580, 581, 582, 598, 599, 600, 601, 602, 603, 604, 605, 606, 607, 608, 609, 612], [0.0634, 0.06665, 0.05204, 0.9976, 0.1721, 0.5312, 0.05663, 0.07391, 0.1598, 0.2635, 0.03718, 0.07805, 0.1995, 0.2224, 0.6322, 0.368, 0.388, 0.1148, 0.1195, 0.8926, 0.9415, 0.9706, 0.8144, 0.8964, 0.8201, 0.5408, 0.9942, 0.9915, 1.011, 0.9989, 1.001, 0.9951, 0.5562, 0.5088, 0.8794, 0.5474, 0.8902, 0.9647, 0.05663, 0.1148, 0.09941, 0.5312, 0.03016, 0.03718, 0.1195, 0.4974, 0.5408, 0.9951, 0.9976, 0.9904, 0.9706, 0.985, 0.9647, 0.02222, 0.04443, 0.04227, 0.02113, 0.01735, 0.03469, 0.05935, 0.1578, 0.05772, 0.04336, 0.03848, 0.03903, 0.02602, 0.03956, 0.02168, 0.01978, 0.008673, 0.01924, 0.004337, 0.05569, 0.05488, 0.1049, 0.0477, 0.03686, 0.03713, 0.03659, 0.03036, 0.01301, 0.01829, 0.01856, 0.01951, 0.002168]): _vg.add([_i], _w, 'REPLACE')
_vg = ob_large_herbivore_bone.vertex_groups.new(name='Neck Upper')
for _i, _w in zip([74, 81, 86, 87, 88, 89, 90, 91, 92, 93, 94, 95, 96, 97, 98, 99, 100, 102, 103, 104, 105, 106, 107, 110, 112, 113, 360, 361, 363, 368, 369, 371, 412, 414, 415, 416, 417, 418, 419, 420, 421, 422, 423], [0.008723, 0.9759, 0.4436, 0.4909, 0.1211, 0.4524, 0.1098, 0.02109, 0.9701, 0.9629, 0.9699, 0.9649, 0.9801, 0.9803, 0.7226, 0.05781, 0.007744, 0.1888, 0.04992, 0.1695, 0.6875, 0.1321, 0.0417, 0.02537, 0.01161, 0.1345, 0.01779, 0.03775, 0.02738, 0.05226, 0.02193, 0.007104, 0.008723, 0.9803, 0.02109, 0.9759, 0.9786, 0.7226, 0.8134, 0.6875, 0.1345, 0.1321, 0.163]): _vg.add([_i], _w, 'REPLACE')
_vg = ob_large_herbivore_bone.vertex_groups.new(name='Head')
for _i, _w in zip([92, 93, 95, 98, 99, 100, 101, 102, 103, 104, 105, 106, 107, 108, 109, 110, 111, 112, 113, 114, 115, 116, 117, 118, 119, 120, 121, 122, 123, 124, 125, 126, 127, 128, 129, 130, 131, 132, 133, 134, 135, 136, 137, 138, 139, 140, 141, 142, 143, 360, 361, 362, 363, 364, 365, 366, 367, 368, 369, 370, 371, 372, 373, 374, 375, 418, 419, 420, 421, 422, 423, 424, 425, 426, 427, 428, 429, 430, 431, 432, 433, 434, 435, 436, 437, 438, 439, 440, 441, 442, 443, 444, 445, 446, 447, 448, 449, 450, 451, 452, 453, 454, 455, 456, 457, 458, 459, 460, 461, 462, 463, 464, 465, 466, 467, 468, 469], [0.014, 0.02243, 0.01294, 0.2764, 0.9425, 0.9711, 0.9848, 0.8109, 0.95, 0.8302, 0.3108, 0.8677, 0.9542, 0.9862, 0.9983, 0.9623, 0.9844, 0.9691, 0.8652, 0.9892, 0.9966, 0.9991, 0.9892, 0.9948, 0.9919, 0.9847, 0.9997, 0.9998, 0.9957, 0.9994, 0.9997, 0.9994, 0.9983, 0.999, 0.9998, 0.9998, 0.9998, 0.9997, 0.9998, 0.9997, 0.9992, 0.9971, 0.9996, 0.9973, 0.9958, 0.9996, 0.9994, 0.9892, 0.9817, 0.9662, 0.9561, 0.9854, 0.9612, 0.9904, 0.9936, 0.9965, 0.9914, 0.9478, 0.964, 0.9843, 0.9714, 0.9892, 0.9888, 0.9946, 0.992, 0.2764, 0.185, 0.3108, 0.8652, 0.8677, 0.8367, 0.9794, 0.9752, 0.9797, 0.9973, 0.9983, 0.9978, 0.999, 0.9983, 0.9992, 0.9966, 0.9973, 0.9991, 0.9973, 0.9797, 0.9935, 0.9794, 0.9918, 0.9973, 0.999, 0.9991, 0.9957, 0.9847, 0.9914, 0.9848, 0.9904, 0.9958, 0.9971, 0.9973, 0.9957, 0.9847, 0.9914, 0.9848, 0.9904, 0.9958, 0.9971, 0.9973, 0.9957, 0.9847, 0.9914, 0.9848, 0.9904, 0.9958, 0.9971, 0.9973, 0.9957, 0.9848]): _vg.add([_i], _w, 'REPLACE')
_vg = ob_large_herbivore_bone.vertex_groups.new(name='Torso Lower')
for _i, _w in zip([0, 1, 2, 3, 4, 5, 7, 8, 9, 10, 11, 15, 16, 17, 18, 19, 20, 21, 22, 23, 24, 25, 26, 27, 28, 29, 30, 31, 32, 33, 34, 35, 376, 377, 379, 380, 381, 382, 384, 385, 386, 387, 388, 389, 390, 391, 550, 551, 552, 553, 554, 555, 556, 557, 558, 559, 560, 561, 562, 563, 564, 565, 566, 567, 568, 569, 570, 571, 572, 573, 574, 575, 576, 577, 578, 579, 580, 581, 582, 583, 584, 585, 598, 599, 600, 601, 602, 603, 604, 605, 606, 607, 608, 609, 610, 611, 612, 613], [0.08303, 0.3741, 0.06559, 0.3742, 0.003175, 0.02269, 0.01748, 0.6676, 0.005505, 0.02383, 0.01952, 0.3692, 0.1273, 0.4851, 0.7164, 0.4825, 0.1061, 0.1598, 0.8295, 0.8153, 0.7801, 0.5902, 0.7799, 0.82, 0.8156, 0.03698, 0.03409, 0.05172, 0.04797, 0.05148, 0.03476, 0.03582, 0.5156, 0.08303, 0.06559, 0.0379, 0.003175, 0.3692, 0.6077, 0.1598, 0.8156, 0.845, 0.8295, 0.03698, 0.03633, 0.03582, 0.02186, 0.04372, 0.2553, 0.1364, 0.05641, 0.02979, 0.1398, 0.2569, 0.4469, 0.2262, 0.007945, 0.01589, 0.01301, 0.006506, 0.02186, 0.04372, 0.05641, 0.02979, 0.1971, 0.3564, 0.01149, 0.002752, 0.0141, 0.1159, 0.183, 0.171, 0.3366, 0.1813, 0.3917, 0.3511, 0.5573, 0.3519, 0.6125, 0.5208, 0.692, 0.5209, 0.008498, 0.0098, 0.004129, 0.06068, 0.1986, 0.2038, 0.2046, 0.2814, 0.5021, 0.3994, 0.399, 0.4193, 0.6798, 0.5942, 0.6401, 0.5943]): _vg.add([_i], _w, 'REPLACE')
_vg = ob_large_herbivore_bone.vertex_groups.new(name='Tail Upper')
for _i, _w in zip([17, 18, 19, 22, 23, 24, 25, 26, 27, 28, 29, 30, 31, 32, 33, 34, 35, 38, 39, 40, 386, 387, 388, 389, 390, 391, 584, 610], [0.0531, 0.06527, 0.05391, 0.07785, 0.08538, 0.1529, 0.3738, 0.151, 0.08405, 0.07518, 0.9186, 0.9203, 0.9062, 0.9086, 0.9067, 0.9198, 0.9188, 0.01274, 0.01806, 0.01207, 0.07518, 0.07579, 0.07785, 0.9186, 0.9191, 0.9188, 0.03263, 0.01632]): _vg.add([_i], _w, 'REPLACE')
_vg = ob_large_herbivore_bone.vertex_groups.new(name='Tail Lower')
for _i, _w in zip([29, 30, 31, 32, 33, 34, 35, 36, 37, 38, 39, 40, 41, 42, 43, 44, 45, 46, 47, 48, 49, 51, 52, 53, 54, 55, 56, 57, 389, 390, 391, 392, 393, 394, 395, 396, 397, 398, 399, 400, 586, 587, 588, 589, 590, 591, 592, 593, 594, 595, 596, 597], [0.01655, 0.01612, 0.02515, 0.02768, 0.02471, 0.01647, 0.01627, 0.9793, 0.9765, 0.9668, 0.964, 0.9671, 0.9765, 0.979, 0.9998, 0.9996, 0.9993, 0.9991, 0.9993, 0.9997, 0.9998, 1.0, 1.0, 1.0, 1.0, 1.0, 1.0, 1.0, 0.01655, 0.01674, 0.01627, 0.979, 0.9807, 0.9793, 0.9998, 0.9998, 0.9998, 1.0, 1.0, 1.0, 1.0, 1.0, 1.0, 1.0, 1.0, 1.0, 1.0, 1.0, 1.0, 1.0, 1.0, 1.0]): _vg.add([_i], _w, 'REPLACE')
_vg = ob_large_herbivore_bone.vertex_groups.new(name='Leg RL Thigh')
for _i, _w in zip([0, 1, 2, 3, 7, 8, 11, 15, 17, 18, 19, 20, 21, 26, 27, 28, 144, 145, 146, 147, 148, 149, 150, 151, 152, 153, 154, 155, 156, 157, 158, 159, 160, 161, 162, 163, 164, 165, 166, 167, 168, 169, 170, 171, 172, 376, 377, 379, 382, 384, 385, 386, 387, 486, 487, 488, 489, 490, 491, 492, 493, 502, 503, 504, 505, 506, 507, 508, 509, 550, 551, 552, 553, 554, 555, 556, 557, 558, 559, 562, 563, 564, 565, 566, 567, 568, 569, 570, 573, 574, 575, 576, 577, 578, 579, 580, 581, 582, 583, 584, 585, 598, 601, 602, 603, 604, 605, 606, 607, 608, 609, 610, 611, 612, 613], [0.01049, 0.05844, 0.8861, 0.447, 0.02448, 0.1196, 0.936, 0.07596, 0.04303, 0.0951, 0.3786, 0.8719, 0.8025, 0.05338, 0.08797, 0.09696, 0.9158, 0.9773, 0.7305, 0.8839, 0.9494, 0.9871, 0.7859, 0.9044, 0.7901, 0.9498, 0.9182, 0.9725, 0.7279, 0.8718, 0.9491, 0.9876, 0.9687, 0.9577, 0.9395, 0.9867, 0.9909, 0.03616, 0.03385, 0.02863, 0.03563, 0.01217, 0.02146, 0.01886, 0.01037, 0.2268, 0.01049, 0.8861, 0.07596, 0.216, 0.8025, 0.09696, 0.04139, 0.9465, 0.8072, 0.8451, 0.9683, 0.9454, 0.8699, 0.9683, 0.7999, 0.8358, 0.978, 0.9098, 0.959, 0.9777, 0.8748, 0.8456, 0.9619, 0.2954, 0.5907, 0.3061, 0.1653, 0.006994, 0.003497, 0.01948, 0.03896, 0.07973, 0.03986, 0.624, 0.312, 0.2954, 0.5907, 0.006994, 0.003497, 0.0756, 0.1512, 0.01224, 0.01993, 0.02967, 0.0299, 0.0598, 0.1026, 0.06976, 0.1929, 0.09966, 0.05935, 0.1096, 0.08902, 0.1073, 0.2833, 0.006119, 0.009966, 0.03488, 0.07123, 0.03477, 0.04983, 0.0897, 0.06954, 0.1363, 0.07475, 0.1135, 0.1043, 0.1146, 0.2014]): _vg.add([_i], _w, 'REPLACE')
_vg = ob_large_herbivore_bone.vertex_groups.new(name='Leg RL Midsection')
for _i, _w in zip([144, 146, 147, 148, 150, 151, 152, 153, 154, 155, 156, 157, 158, 160, 161, 162, 165, 166, 167, 168, 169, 170, 171, 172, 173, 174, 175, 176, 177, 178, 179, 180, 181, 183, 184, 185, 186, 187, 188, 189, 486, 487, 488, 489, 490, 491, 492, 493, 502, 503, 504, 505, 506, 507, 508, 509, 538, 539], [0.08169, 0.2605, 0.1124, 0.04998, 0.2091, 0.0931, 0.2027, 0.04721, 0.08047, 0.003651, 0.264, 0.1244, 0.05004, 0.01074, 0.03196, 0.05871, 0.9201, 0.93, 0.9295, 0.9187, 0.9624, 0.9499, 0.9545, 0.9642, 0.01369, 0.5062, 0.5452, 0.5497, 0.5076, 0.9006, 0.8331, 0.8511, 0.906, 0.02766, 0.03862, 0.02079, 0.0453, 0.05683, 0.05813, 0.06183, 0.04084, 0.1864, 0.1511, 0.02499, 0.04206, 0.1249, 0.02502, 0.1942, 0.1593, 0.01251, 0.08608, 0.02286, 0.0125, 0.1221, 0.1494, 0.02042, 0.006843, 0.26]): _vg.add([_i], _w, 'REPLACE')
_vg = ob_large_herbivore_bone.vertex_groups.new(name='Leg RL Shin')
for _i, _w in zip([165, 166, 167, 168, 173, 174, 175, 176, 177, 178, 179, 180, 181, 182, 183, 184, 185, 186, 187, 188, 189, 191, 192, 193, 195, 196, 197, 198, 538, 539, 548, 549], [0.02279, 0.005089, 0.009733, 0.02567, 0.8912, 0.4901, 0.4484, 0.4351, 0.4867, 0.03008, 0.118, 0.1272, 0.03863, 0.522, 0.8567, 0.6946, 0.8563, 0.05009, 0.1687, 0.6936, 0.1527, 0.4902, 0.211, 0.4903, 0.06047, 0.198, 0.04767, 0.01891, 0.7066, 0.6906, 0.03024, 0.02384]): _vg.add([_i], _w, 'REPLACE')
_vg = ob_large_herbivore_bone.vertex_groups.new(name='Leg RL Target')
_vg = ob_large_herbivore_bone.vertex_groups.new(name='Leg RL IK')
_vg = ob_large_herbivore_bone.vertex_groups.new(name='Leg RL Foot')
for _i, _w in zip([173, 178, 179, 181, 182, 183, 184, 185, 186, 187, 188, 189, 191, 192, 193, 194, 195, 196, 197, 198, 538, 539, 548, 549], [0.07685, 0.0568, 0.04274, 0.04463, 0.4727, 0.1043, 0.2609, 0.1082, 0.9021, 0.7743, 0.2481, 0.7853, 0.5007, 0.7774, 0.5029, 0.9861, 0.9277, 0.7883, 0.94, 0.9642, 0.2748, 0.03843, 0.9569, 0.9631]): _vg.add([_i], _w, 'REPLACE')
_vg = ob_large_herbivore_bone.vertex_groups.new(name='Leg RR Thigh')
for _i, _w in zip([0, 1, 3, 4, 5, 8, 10, 15, 16, 17, 18, 19, 22, 23, 24, 59, 190, 199, 200, 201, 202, 203, 204, 205, 206, 207, 208, 209, 210, 211, 212, 213, 214, 215, 216, 217, 218, 219, 220, 221, 222, 223, 224, 225, 226, 376, 377, 380, 381, 382, 383, 384, 387, 388, 470, 471, 472, 473, 474, 475, 476, 477, 494, 495, 496, 497, 498, 499, 500, 501, 552, 553, 554, 555, 556, 557, 558, 559, 560, 561, 566, 567, 568, 569, 572, 573, 574, 575, 576, 577, 578, 579, 580, 581, 582, 583, 584, 585, 599, 601, 602, 603, 604, 605, 606, 607, 608, 609, 610, 611, 612, 613], [0.8618, 0.4477, 0.0581, 0.08515, 0.02597, 0.1195, 0.9332, 0.5224, 0.8441, 0.3765, 0.09578, 0.04096, 0.07189, 0.09081, 0.05024, 0.01379, 0.9149, 0.977, 0.7301, 0.8837, 0.9489, 0.9868, 0.7858, 0.9043, 0.7896, 0.9496, 0.9183, 0.9725, 0.7276, 0.8716, 0.9482, 0.9873, 0.9685, 0.9575, 0.9393, 0.9866, 0.9906, 0.03595, 0.03458, 0.02731, 0.03469, 0.01191, 0.02031, 0.02026, 0.01139, 0.2131, 0.8618, 0.04726, 0.08515, 0.5224, 0.01379, 0.1504, 0.008651, 0.07189, 0.8356, 0.9775, 0.9096, 0.9589, 0.9773, 0.8746, 0.8453, 0.9615, 0.946, 0.8069, 0.845, 0.9679, 0.9454, 0.8696, 0.9677, 0.7996, 0.03873, 0.01937, 0.6029, 0.344, 0.1665, 0.3071, 0.07969, 0.03985, 0.3111, 0.6221, 0.6029, 0.344, 0.1025, 0.1578, 0.01298, 0.01992, 0.1032, 0.02988, 0.05977, 0.02961, 0.06973, 0.05921, 0.09962, 0.1934, 0.1096, 0.2836, 0.1077, 0.08882, 0.006492, 0.009962, 0.03487, 0.03473, 0.07152, 0.04981, 0.08965, 0.1365, 0.06945, 0.07471, 0.1136, 0.2016, 0.1146, 0.1042]): _vg.add([_i], _w, 'REPLACE')
_vg = ob_large_herbivore_bone.vertex_groups.new(name='Leg RR Midsection')
for _i, _w in zip([190, 200, 201, 202, 204, 205, 206, 207, 208, 209, 210, 211, 212, 214, 215, 216, 219, 220, 221, 222, 223, 224, 225, 226, 227, 228, 229, 230, 231, 232, 233, 234, 235, 237, 238, 239, 240, 241, 242, 243, 470, 471, 472, 473, 474, 475, 476, 477, 494, 495, 496, 497, 498, 499, 500, 501, 540, 541], [0.08249, 0.2609, 0.1126, 0.05055, 0.2092, 0.09325, 0.2032, 0.04755, 0.08037, 0.0038, 0.2643, 0.1246, 0.05094, 0.0111, 0.03238, 0.05889, 0.9203, 0.9294, 0.9306, 0.9196, 0.9625, 0.9507, 0.9535, 0.9635, 0.01371, 0.5063, 0.5458, 0.5489, 0.5073, 0.9006, 0.8342, 0.8488, 0.9047, 0.02918, 0.03673, 0.01947, 0.04525, 0.05601, 0.05918, 0.06272, 0.1595, 0.01273, 0.08647, 0.02294, 0.01264, 0.1222, 0.1497, 0.02062, 0.04124, 0.1868, 0.1512, 0.02527, 0.04209, 0.1254, 0.02547, 0.1945, 0.006856, 0.26]): _vg.add([_i], _w, 'REPLACE')
_vg = ob_large_herbivore_bone.vertex_groups.new(name='Leg RR Shin')
for _i, _w in zip([219, 220, 221, 222, 227, 228, 229, 230, 231, 232, 233, 234, 235, 236, 237, 238, 239, 240, 241, 242, 243, 244, 245, 246, 248, 249, 250, 251, 540, 541, 546, 547], [0.0226, 0.005439, 0.008944, 0.02498, 0.8912, 0.49, 0.4477, 0.4364, 0.4872, 0.03013, 0.1173, 0.1289, 0.04021, 0.5219, 0.854, 0.6987, 0.859, 0.05004, 0.1675, 0.6893, 0.1538, 0.49, 0.2093, 0.4906, 0.05899, 0.1995, 0.05013, 0.01883, 0.7066, 0.6906, 0.0295, 0.02506]): _vg.add([_i], _w, 'REPLACE')
_vg = ob_large_herbivore_bone.vertex_groups.new(name='Leg RR Target')
_vg = ob_large_herbivore_bone.vertex_groups.new(name='Leg RR IK')
_vg = ob_large_herbivore_bone.vertex_groups.new(name='Leg RR Foot')
for _i, _w in zip([227, 232, 233, 235, 236, 237, 238, 239, 240, 241, 242, 243, 244, 245, 246, 247, 248, 249, 250, 251, 540, 541, 546, 547], [0.07685, 0.0568, 0.042, 0.04545, 0.4728, 0.1063, 0.2578, 0.1062, 0.9022, 0.7763, 0.2513, 0.7833, 0.5007, 0.7795, 0.5029, 0.9861, 0.9295, 0.7863, 0.9384, 0.9642, 0.2748, 0.03842, 0.9578, 0.9622]): _vg.add([_i], _w, 'REPLACE')
_vg = ob_large_herbivore_bone.vertex_groups.new(name='Leg FL Thigh')
for _i, _w in zip([3, 4, 5, 6, 7, 9, 12, 50, 59, 63, 64, 66, 69, 70, 71, 252, 253, 254, 255, 256, 257, 258, 259, 260, 261, 262, 263, 264, 265, 266, 267, 268, 269, 270, 271, 272, 273, 274, 275, 276, 378, 380, 381, 383, 401, 402, 404, 405, 406, 478, 479, 480, 481, 482, 483, 484, 485, 526, 527, 528, 529, 530, 531, 532, 533, 550, 551, 552, 553, 554, 555, 556, 557, 558, 559, 562, 563, 564, 565, 566, 567, 568, 569, 570, 571, 572, 573, 574, 575, 576, 577, 578, 579, 580, 581, 582, 585, 598, 599, 600, 601, 602, 603, 604, 605, 606, 607, 608, 609, 612, 613], [0.01797, 0.2337, 0.005036, 0.9753, 0.3533, 0.05939, 0.9443, 0.1017, 0.1365, 0.4722, 0.3168, 0.1028, 0.01186, 0.03524, 0.1559, 0.958, 0.9924, 0.8495, 0.9506, 0.9679, 0.9942, 0.8569, 0.9521, 0.9311, 0.9833, 0.947, 0.9866, 0.826, 0.9389, 0.9687, 0.9951, 0.9976, 0.9959, 0.9814, 0.9962, 0.9986, 0.01954, 0.01297, 0.009612, 0.01826, 0.9753, 0.5069, 0.2337, 0.1365, 0.03524, 0.09306, 0.2575, 0.4722, 0.1559, 0.9838, 0.9254, 0.9283, 0.9876, 0.9767, 0.9703, 0.9885, 0.9106, 0.9881, 0.938, 0.9402, 0.9909, 0.9816, 0.9768, 0.9918, 0.9248, 0.6502, 0.3251, 0.1298, 0.2415, 0.07789, 0.1558, 0.003357, 0.001679, 0.0198, 0.03959, 0.3148, 0.6296, 0.6502, 0.3251, 0.07789, 0.1558, 0.338, 0.169, 0.2064, 0.0297, 0.03221, 0.04949, 0.02148, 0.04454, 0.0297, 0.1406, 0.02475, 0.07478, 0.009899, 0.01074, 0.004949, 0.008985, 0.1329, 0.0458, 0.04454, 0.05444, 0.04207, 0.09008, 0.03054, 0.03465, 0.01485, 0.01527, 0.04729, 0.02227, 0.002475, 0.004492]): _vg.add([_i], _w, 'REPLACE')
_vg = ob_large_herbivore_bone.vertex_groups.new(name='Leg FL Midsection')
for _i, _w in zip([252, 254, 255, 256, 258, 259, 260, 262, 264, 265, 266, 273, 274, 275, 276, 277, 278, 279, 280, 282, 283, 284, 285, 286, 287, 288, 289, 291, 292, 293, 294, 295, 296, 297, 478, 479, 480, 481, 482, 483, 484, 485, 526, 527, 528, 529, 530, 531, 532, 533, 535], [0.03314, 0.1482, 0.04738, 0.01403, 0.1419, 0.04483, 0.06777, 0.05272, 0.172, 0.06041, 0.01226, 0.9449, 0.9596, 0.9604, 0.945, 0.9781, 0.9708, 0.9723, 0.9785, 0.5465, 0.8743, 0.8666, 0.5496, 0.9437, 0.9295, 0.9362, 0.9453, 0.02726, 0.03333, 0.003166, 0.04781, 0.05011, 0.04887, 0.05423, 0.008285, 0.07258, 0.06909, 0.003509, 0.01318, 0.01694, 0.003066, 0.08832, 0.004143, 0.05998, 0.05696, 0.001754, 0.00659, 0.008471, 0.001533, 0.07437, 0.2733]): _vg.add([_i], _w, 'REPLACE')
_vg = ob_large_herbivore_bone.vertex_groups.new(name='Leg FL Shin')
for _i, _w in zip([281, 282, 283, 284, 285, 287, 288, 290, 291, 292, 293, 294, 295, 296, 297, 299, 300, 301, 303, 304, 305, 306, 534, 535, 542, 543], [0.9196, 0.4513, 0.1195, 0.1197, 0.4469, 0.02516, 0.04711, 0.5119, 0.8728, 0.7288, 0.8914, 0.07808, 0.1899, 0.7152, 0.1862, 0.4747, 0.1927, 0.4789, 0.0582, 0.1912, 0.05715, 0.04854, 0.7157, 0.6855, 0.0291, 0.02857]): _vg.add([_i], _w, 'REPLACE')
_vg = ob_large_herbivore_bone.vertex_groups.new(name='Leg FL Target')
_vg = ob_large_herbivore_bone.vertex_groups.new(name='Leg FL IK')
_vg = ob_large_herbivore_bone.vertex_groups.new(name='Leg FL Foot')
for _i, _w in zip([281, 286, 287, 289, 290, 291, 292, 293, 294, 295, 296, 297, 299, 300, 301, 302, 303, 304, 305, 306, 534, 535, 542, 543], [0.05599, 0.02724, 0.01324, 0.01542, 0.4846, 0.0885, 0.2295, 0.08196, 0.8729, 0.76, 0.2353, 0.7595, 0.5183, 0.7989, 0.5169, 0.9881, 0.9336, 0.7987, 0.934, 0.9493, 0.2703, 0.02799, 0.9609, 0.9611]): _vg.add([_i], _w, 'REPLACE')
_vg = ob_large_herbivore_bone.vertex_groups.new(name='Leg FR Thigh')
for _i, _w in zip([1, 4, 5, 9, 13, 59, 60, 61, 63, 65, 68, 70, 298, 307, 308, 309, 310, 311, 312, 313, 314, 315, 316, 317, 318, 319, 320, 321, 322, 323, 324, 325, 326, 327, 328, 329, 330, 380, 381, 383, 401, 402, 404, 405, 510, 511, 512, 513, 514, 515, 516, 517, 518, 519, 520, 521, 522, 523, 524, 525, 554, 555, 556, 557, 558, 559, 560, 561, 566, 567, 568, 569, 570, 571, 572, 573, 574, 575, 576, 577, 578, 579, 580, 581, 582, 583, 598, 599, 600, 601, 602, 603, 604, 605, 606, 607, 608, 609, 611, 612], [0.0093, 0.43, 0.3312, 0.05344, 0.9257, 0.2966, 0.2576, 0.09784, 0.007026, 0.07721, 0.02494, 0.09455, 0.9575, 0.9923, 0.8495, 0.9506, 0.9674, 0.9941, 0.8569, 0.9521, 0.931, 0.9833, 0.9471, 0.9865, 0.8259, 0.9388, 0.968, 0.995, 0.9976, 0.9959, 0.9813, 0.9962, 0.9985, 0.01938, 0.01364, 0.008361, 0.01738, 0.1836, 0.43, 0.2966, 0.09455, 0.04925, 0.1147, 0.007026, 0.9836, 0.9253, 0.9283, 0.9874, 0.9767, 0.9702, 0.9882, 0.9106, 0.9879, 0.938, 0.9402, 0.9908, 0.9816, 0.9768, 0.9916, 0.9247, 0.1433, 0.2867, 0.2239, 0.1166, 0.01781, 0.03563, 0.6171, 0.3086, 0.1433, 0.2867, 0.1224, 0.06119, 0.02672, 0.02672, 0.1923, 0.04453, 0.1298, 0.04008, 0.02672, 0.01781, 0.02227, 0.008907, 0.008907, 0.0672, 0.004453, 0.00465, 0.04008, 0.1229, 0.04008, 0.04899, 0.03785, 0.02672, 0.08269, 0.03117, 0.01336, 0.04251, 0.01336, 0.02004, 0.002325, 0.002227]): _vg.add([_i], _w, 'REPLACE')
_vg = ob_large_herbivore_bone.vertex_groups.new(name='Leg FR Midsection')
for _i, _w in zip([298, 308, 309, 310, 312, 313, 314, 316, 318, 319, 320, 327, 328, 329, 330, 331, 332, 333, 334, 336, 337, 338, 339, 340, 341, 342, 343, 345, 346, 347, 348, 349, 350, 351, 510, 511, 512, 513, 514, 515, 516, 517, 518, 519, 520, 521, 522, 523, 524, 525, 536], [0.03408, 0.1483, 0.04748, 0.01498, 0.1419, 0.04489, 0.06784, 0.05259, 0.1721, 0.06046, 0.01364, 0.945, 0.9591, 0.9613, 0.9456, 0.9782, 0.9715, 0.9715, 0.9779, 0.5462, 0.8715, 0.8693, 0.5487, 0.9438, 0.9308, 0.9342, 0.9443, 0.029, 0.03133, 0.001755, 0.04803, 0.04869, 0.05059, 0.05513, 0.008519, 0.07268, 0.06914, 0.003744, 0.01315, 0.01696, 0.003411, 0.08838, 0.00426, 0.06008, 0.05702, 0.001872, 0.006574, 0.00848, 0.001705, 0.07442, 0.2731]): _vg.add([_i], _w, 'REPLACE')
_vg = ob_large_herbivore_bone.vertex_groups.new(name='Leg FR Shin')
for _i, _w in zip([335, 336, 337, 338, 339, 341, 342, 344, 345, 346, 347, 348, 349, 350, 351, 352, 353, 354, 356, 357, 358, 359, 536, 537, 544, 545], [0.9194, 0.4516, 0.122, 0.1175, 0.4481, 0.02334, 0.04997, 0.5118, 0.8696, 0.7338, 0.8944, 0.07821, 0.1887, 0.7102, 0.1873, 0.4745, 0.1908, 0.4792, 0.05663, 0.193, 0.05867, 0.04909, 0.6855, 0.7156, 0.02832, 0.02934]): _vg.add([_i], _w, 'REPLACE')
_vg = ob_large_herbivore_bone.vertex_groups.new(name='Leg RR Target.001')
_vg = ob_large_herbivore_bone.vertex_groups.new(name='Leg FR IK')
_vg = ob_large_herbivore_bone.vertex_groups.new(name='Leg FR Foot')
for _i, _w in zip([335, 340, 341, 343, 344, 345, 346, 347, 348, 349, 350, 351, 352, 353, 354, 355, 356, 357, 358, 359, 536, 537, 544, 545], [0.0561, 0.02729, 0.01257, 0.01616, 0.4847, 0.09086, 0.2254, 0.07967, 0.8727, 0.7619, 0.2391, 0.7575, 0.5183, 0.8012, 0.5168, 0.988, 0.9355, 0.7965, 0.9322, 0.949, 0.02805, 0.2704, 0.9617, 0.9601]): _vg.add([_i], _w, 'REPLACE')
_m = ob_large_herbivore_bone.modifiers.new('Armature', 'ARMATURE')
_m.object = ob_large_herbivore_bone_armeture

# ---- collection membership
col_collection_1.objects.link(ob_large_herbivore_bone_armeture)
col_collection_1.objects.link(ob_large_herbivore_bone)

# ---- scene / render settings (as saved in the file)
scene.frame_start = 1; scene.frame_end = 250; scene.frame_set(0)
scene.render.engine = 'BLENDER_EEVEE_NEXT'
scene.render.resolution_percentage = 50
scene.render.dither_intensity = 0.0
scene.cycles.use_denoising = False
scene.cycles.samples = 128
scene.cycles.sampling_pattern = 'TABULATED_SOBOL'
scene.cycles.light_sampling_threshold = 0.0
scene.cycles.use_adaptive_sampling = False
scene.cycles.use_light_tree = False
scene.cycles.blur_glossy = 0.0
scene.cycles.sample_clamp_indirect = 0.0
scene.view_settings.view_transform = 'Standard'
bpy.context.view_layer.update()

# ---- added for rendering (the .blend has no active camera and no usable light): camera, sun
cam_auto = bpy.data.cameras.new('AutoCamera')
cam_auto.lens = 50.0
cam_auto.sensor_width = 36.0
cam_auto.clip_end = 1000.0
ob_auto_camera = bpy.data.objects.new('AutoCamera', cam_auto)
scene.collection.objects.link(ob_auto_camera)
ob_auto_camera.location = (43.5155, -50.0123, 44.3957)
ob_auto_camera.rotation_euler = (1.09748, -7.21219e-08, 0.694738)
scene.camera = ob_auto_camera
light_auto_sun = bpy.data.lights.new('AutoSun', 'SUN')
light_auto_sun.energy = 3.0
light_auto_sun.angle = 0.0523599
ob_auto_sun = bpy.data.objects.new('AutoSun', light_auto_sun)
scene.collection.objects.link(ob_auto_sun)
ob_auto_sun.rotation_euler = (0.872665, 0.174533, 0.523599)
bpy.context.view_layer.update()
